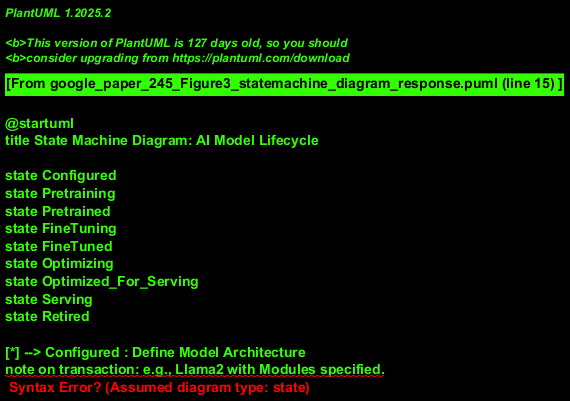

The diagram above was rendered by PlantUML. Its source (embedded in the PNG):
@startuml
title State Machine Diagram: AI Model Lifecycle

state Configured
state Pretraining
state Pretrained
state FineTuning
state FineTuned
state Optimizing
state Optimized_For_Serving
state Serving
state Retired

[*] --> Configured : Define Model Architecture
note on transaction: e.g., Llama2 with Modules specified.

Configured --> Pretraining : Start Pretraining
Pretraining: entry / Setup DeepSpeed/Megatron-LM, Select GPU, Apply Opt. Tech.
Pretraining: do / Execute pretraining process
Pretraining --> Pretrained : Pretraining Complete

Pretrained --> FineTuning : Start Fine-tuning
FineTuning: entry / Setup (Q)LoRA/Prompt Tuning, Select GPU, Apply Opt. Tech.
FineTuning: do / Execute fine-tuning process
FineTuning --> FineTuned : Fine-tuning Complete

Pretrained --> Optimizing : Apply Optimizations for Serving
note on transaction: If skipping fine-tuning or applying general optimizations post-pretraining.
FineTuned --> Optimizing : Apply Optimizations for Serving

Optimizing: entry / Select Quantization, ZeRO, etc.
Optimizing: do / Apply chosen optimization techniques
Optimizing --> Optimized_For_Serving : Optimizations Applied

Optimized_For_Serving --> Serving : Deploy Model
Serving: entry / Setup vLLM/TGI/LightLLM, Select GPU
Serving: do / Handle inference requests
Serving --> Retired : Undeploy Model

Retired --> [*]

' Optional transitions for re-configuration or alternative paths
' Pretrained --> Configured : Revise Architecture
' FineTuned --> Configured : Revise Architecture
' Serving --> Configured : Re-configure for different serving setup (less common)

@enduml